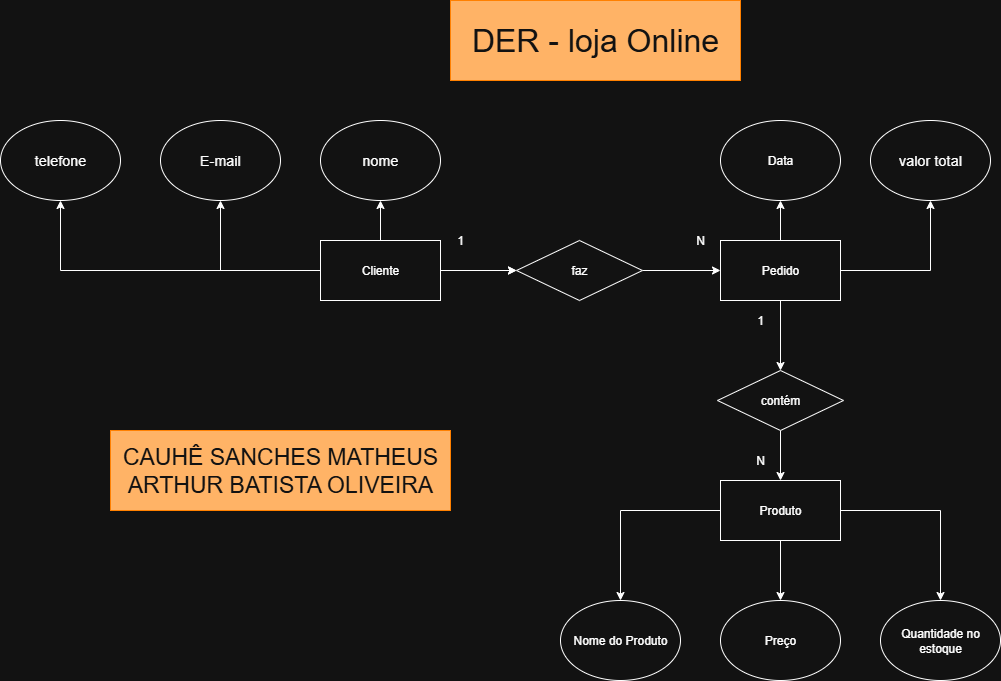

The diagram above was exported from draw.io. Its source (the exported page's mxGraphModel, read from the mxfile embedded in the PNG):
<mxGraphModel dx="1703" dy="1103" grid="1" gridSize="10" guides="1" tooltips="1" connect="1" arrows="1" fold="1" page="0" pageScale="1" pageWidth="827" pageHeight="1169" math="0" shadow="0">
  <root>
    <mxCell id="0" />
    <mxCell id="1" parent="0" />
    <mxCell id="itllTUcYomQlfHAGsJXH-6" value="" style="edgeStyle=orthogonalEdgeStyle;rounded=0;orthogonalLoop=1;jettySize=auto;html=1;" parent="1" source="tV3qFGsg2tDgYInfY74w-1" target="tV3qFGsg2tDgYInfY74w-5" edge="1">
      <mxGeometry relative="1" as="geometry" />
    </mxCell>
    <mxCell id="tV3qFGsg2tDgYInfY74w-7" style="edgeStyle=orthogonalEdgeStyle;rounded=0;orthogonalLoop=1;jettySize=auto;html=1;exitX=1;exitY=0.5;exitDx=0;exitDy=0;entryX=0;entryY=0.5;entryDx=0;entryDy=0;" parent="1" source="tV3qFGsg2tDgYInfY74w-1" target="tV3qFGsg2tDgYInfY74w-5" edge="1">
      <mxGeometry relative="1" as="geometry" />
    </mxCell>
    <mxCell id="itllTUcYomQlfHAGsJXH-13" value="" style="edgeStyle=orthogonalEdgeStyle;rounded=0;orthogonalLoop=1;jettySize=auto;html=1;" parent="1" source="tV3qFGsg2tDgYInfY74w-1" target="itllTUcYomQlfHAGsJXH-10" edge="1">
      <mxGeometry relative="1" as="geometry" />
    </mxCell>
    <mxCell id="itllTUcYomQlfHAGsJXH-14" style="edgeStyle=orthogonalEdgeStyle;rounded=0;orthogonalLoop=1;jettySize=auto;html=1;exitX=0;exitY=0.5;exitDx=0;exitDy=0;entryX=0.5;entryY=1;entryDx=0;entryDy=0;" parent="1" source="tV3qFGsg2tDgYInfY74w-1" target="itllTUcYomQlfHAGsJXH-11" edge="1">
      <mxGeometry relative="1" as="geometry" />
    </mxCell>
    <mxCell id="itllTUcYomQlfHAGsJXH-15" style="edgeStyle=orthogonalEdgeStyle;rounded=0;orthogonalLoop=1;jettySize=auto;html=1;exitX=0;exitY=0.5;exitDx=0;exitDy=0;entryX=0.5;entryY=1;entryDx=0;entryDy=0;" parent="1" source="tV3qFGsg2tDgYInfY74w-1" target="itllTUcYomQlfHAGsJXH-12" edge="1">
      <mxGeometry relative="1" as="geometry" />
    </mxCell>
    <mxCell id="tV3qFGsg2tDgYInfY74w-1" value="Cliente" style="rounded=0;whiteSpace=wrap;html=1;" parent="1" vertex="1">
      <mxGeometry x="160" y="80" width="120" height="60" as="geometry" />
    </mxCell>
    <mxCell id="tV3qFGsg2tDgYInfY74w-19" style="edgeStyle=orthogonalEdgeStyle;rounded=0;orthogonalLoop=1;jettySize=auto;html=1;" parent="1" source="tV3qFGsg2tDgYInfY74w-2" target="tV3qFGsg2tDgYInfY74w-16" edge="1">
      <mxGeometry relative="1" as="geometry" />
    </mxCell>
    <mxCell id="tV3qFGsg2tDgYInfY74w-20" style="edgeStyle=orthogonalEdgeStyle;rounded=0;orthogonalLoop=1;jettySize=auto;html=1;entryX=0.5;entryY=0;entryDx=0;entryDy=0;" parent="1" source="tV3qFGsg2tDgYInfY74w-2" target="tV3qFGsg2tDgYInfY74w-17" edge="1">
      <mxGeometry relative="1" as="geometry" />
    </mxCell>
    <mxCell id="tV3qFGsg2tDgYInfY74w-21" style="edgeStyle=orthogonalEdgeStyle;rounded=0;orthogonalLoop=1;jettySize=auto;html=1;entryX=0.5;entryY=0;entryDx=0;entryDy=0;" parent="1" source="tV3qFGsg2tDgYInfY74w-2" target="tV3qFGsg2tDgYInfY74w-18" edge="1">
      <mxGeometry relative="1" as="geometry" />
    </mxCell>
    <mxCell id="tV3qFGsg2tDgYInfY74w-2" value="Produto" style="rounded=0;whiteSpace=wrap;html=1;" parent="1" vertex="1">
      <mxGeometry x="560" y="320" width="120" height="60" as="geometry" />
    </mxCell>
    <mxCell id="itllTUcYomQlfHAGsJXH-8" value="" style="edgeStyle=orthogonalEdgeStyle;rounded=0;orthogonalLoop=1;jettySize=auto;html=1;" parent="1" source="tV3qFGsg2tDgYInfY74w-3" target="tV3qFGsg2tDgYInfY74w-4" edge="1">
      <mxGeometry relative="1" as="geometry" />
    </mxCell>
    <mxCell id="tV3qFGsg2tDgYInfY74w-12" style="edgeStyle=orthogonalEdgeStyle;rounded=0;orthogonalLoop=1;jettySize=auto;html=1;" parent="1" source="tV3qFGsg2tDgYInfY74w-3" target="tV3qFGsg2tDgYInfY74w-9" edge="1">
      <mxGeometry relative="1" as="geometry" />
    </mxCell>
    <mxCell id="tV3qFGsg2tDgYInfY74w-13" style="edgeStyle=orthogonalEdgeStyle;rounded=0;orthogonalLoop=1;jettySize=auto;html=1;exitX=1;exitY=0.5;exitDx=0;exitDy=0;entryX=0.5;entryY=1;entryDx=0;entryDy=0;" parent="1" source="tV3qFGsg2tDgYInfY74w-3" target="tV3qFGsg2tDgYInfY74w-10" edge="1">
      <mxGeometry relative="1" as="geometry" />
    </mxCell>
    <mxCell id="tV3qFGsg2tDgYInfY74w-3" value="Pedido" style="rounded=0;whiteSpace=wrap;html=1;" parent="1" vertex="1">
      <mxGeometry x="560" y="80" width="120" height="60" as="geometry" />
    </mxCell>
    <mxCell id="itllTUcYomQlfHAGsJXH-9" value="" style="edgeStyle=orthogonalEdgeStyle;rounded=0;orthogonalLoop=1;jettySize=auto;html=1;" parent="1" source="tV3qFGsg2tDgYInfY74w-4" target="tV3qFGsg2tDgYInfY74w-2" edge="1">
      <mxGeometry relative="1" as="geometry" />
    </mxCell>
    <mxCell id="tV3qFGsg2tDgYInfY74w-4" value="contém" style="rhombus;whiteSpace=wrap;html=1;" parent="1" vertex="1">
      <mxGeometry x="557" y="210" width="126" height="60" as="geometry" />
    </mxCell>
    <mxCell id="itllTUcYomQlfHAGsJXH-2" value="&lt;font style=&quot;font-size: 32px;&quot;&gt;DER - loja Online&lt;/font&gt;" style="text;html=1;align=center;verticalAlign=middle;whiteSpace=wrap;rounded=0;fillColor=light-dark(#60A917,#FFB366);fontColor=#ffffff;strokeColor=light-dark(#2D7600,#FF8000);" parent="1" vertex="1">
      <mxGeometry x="290" y="-160" width="290" height="80" as="geometry" />
    </mxCell>
    <mxCell id="itllTUcYomQlfHAGsJXH-7" value="" style="edgeStyle=orthogonalEdgeStyle;rounded=0;orthogonalLoop=1;jettySize=auto;html=1;" parent="1" source="tV3qFGsg2tDgYInfY74w-5" target="tV3qFGsg2tDgYInfY74w-3" edge="1">
      <mxGeometry relative="1" as="geometry" />
    </mxCell>
    <mxCell id="tV3qFGsg2tDgYInfY74w-5" value="faz" style="rhombus;whiteSpace=wrap;html=1;" parent="1" vertex="1">
      <mxGeometry x="356" y="80" width="126" height="60" as="geometry" />
    </mxCell>
    <mxCell id="itllTUcYomQlfHAGsJXH-10" value="&lt;span style=&quot;font-family: Roboto, Arial, sans-serif; font-size: 14px; letter-spacing: 0.2px; text-align: left; background-color: rgb(255, 255, 255);&quot;&gt;&lt;font style=&quot;color: light-dark(rgb(60, 64, 67), rgb(255, 255, 255));&quot;&gt;nome&lt;/font&gt;&lt;/span&gt;" style="ellipse;whiteSpace=wrap;html=1;" parent="1" vertex="1">
      <mxGeometry x="160" y="-40" width="120" height="80" as="geometry" />
    </mxCell>
    <mxCell id="itllTUcYomQlfHAGsJXH-11" value="&lt;div style=&quot;text-align: left;&quot;&gt;&lt;span style=&quot;color: light-dark(rgb(0, 0, 0), rgb(255, 255, 255)); font-size: 14px; letter-spacing: 0.2px;&quot;&gt;&lt;font style=&quot;&quot; face=&quot;Roboto, Arial, sans-serif&quot;&gt;&lt;font style=&quot;vertical-align: inherit;&quot; dir=&quot;auto&quot;&gt;&lt;font style=&quot;vertical-align: inherit;&quot; dir=&quot;auto&quot;&gt;E-mail&lt;/font&gt;&lt;/font&gt;&lt;/font&gt;&lt;/span&gt;&lt;/div&gt;" style="ellipse;whiteSpace=wrap;html=1;" parent="1" vertex="1">
      <mxGeometry y="-40" width="120" height="80" as="geometry" />
    </mxCell>
    <mxCell id="itllTUcYomQlfHAGsJXH-12" value="&lt;span style=&quot;font-family: Roboto, Arial, sans-serif; font-size: 14px; letter-spacing: 0.2px; text-align: left; background-color: rgb(255, 255, 255);&quot;&gt;&lt;font style=&quot;color: light-dark(rgb(60, 64, 67), rgb(255, 255, 255));&quot;&gt;telefone&lt;/font&gt;&lt;/span&gt;" style="ellipse;whiteSpace=wrap;html=1;" parent="1" vertex="1">
      <mxGeometry x="-160" y="-40" width="120" height="80" as="geometry" />
    </mxCell>
    <mxCell id="tV3qFGsg2tDgYInfY74w-9" value="Data" style="ellipse;whiteSpace=wrap;html=1;" parent="1" vertex="1">
      <mxGeometry x="560" y="-40" width="120" height="80" as="geometry" />
    </mxCell>
    <mxCell id="tV3qFGsg2tDgYInfY74w-10" value="&lt;span style=&quot;font-family: Roboto, Arial, sans-serif; font-size: 14px; letter-spacing: 0.2px; text-align: left;&quot;&gt;&lt;font style=&quot;color: light-dark(rgb(60, 64, 67), rgb(255, 255, 255));&quot;&gt;valor total&lt;/font&gt;&lt;/span&gt;" style="ellipse;whiteSpace=wrap;html=1;" parent="1" vertex="1">
      <mxGeometry x="710" y="-40" width="120" height="80" as="geometry" />
    </mxCell>
    <mxCell id="tV3qFGsg2tDgYInfY74w-18" value="Nome do Produto" style="ellipse;whiteSpace=wrap;html=1;" parent="1" vertex="1">
      <mxGeometry x="400" y="440" width="120" height="80" as="geometry" />
    </mxCell>
    <mxCell id="tV3qFGsg2tDgYInfY74w-17" value="Quantidade no estoque" style="ellipse;whiteSpace=wrap;html=1;" parent="1" vertex="1">
      <mxGeometry x="720" y="440" width="120" height="80" as="geometry" />
    </mxCell>
    <mxCell id="tV3qFGsg2tDgYInfY74w-16" value="Preço" style="ellipse;whiteSpace=wrap;html=1;" parent="1" vertex="1">
      <mxGeometry x="560" y="440" width="120" height="80" as="geometry" />
    </mxCell>
    <mxCell id="tV3qFGsg2tDgYInfY74w-22" value="1" style="text;html=1;align=center;verticalAlign=middle;whiteSpace=wrap;rounded=0;" vertex="1" parent="1">
      <mxGeometry x="290" y="70" width="20" height="20" as="geometry" />
    </mxCell>
    <mxCell id="tV3qFGsg2tDgYInfY74w-24" value="&lt;font style=&quot;vertical-align: inherit;&quot; dir=&quot;auto&quot;&gt;&lt;font style=&quot;vertical-align: inherit;&quot; dir=&quot;auto&quot;&gt;N&lt;/font&gt;&lt;/font&gt;" style="text;html=1;align=center;verticalAlign=middle;whiteSpace=wrap;rounded=0;" vertex="1" parent="1">
      <mxGeometry x="590" y="290" width="20" height="20" as="geometry" />
    </mxCell>
    <mxCell id="T2Ce5t7PQ15sTGJ7ilY1-4" value="&lt;font style=&quot;vertical-align: inherit;&quot; dir=&quot;auto&quot;&gt;&lt;font style=&quot;vertical-align: inherit;&quot; dir=&quot;auto&quot;&gt;N&lt;/font&gt;&lt;/font&gt;" style="text;html=1;align=center;verticalAlign=middle;whiteSpace=wrap;rounded=0;" vertex="1" parent="1">
      <mxGeometry x="530" y="70" width="20" height="20" as="geometry" />
    </mxCell>
    <mxCell id="tV3qFGsg2tDgYInfY74w-25" value="&lt;span style=&quot;font-size: 23px;&quot;&gt;CAUHÊ SANCHES MATHEUS&lt;/span&gt;&lt;div&gt;&lt;span style=&quot;font-size: 23px;&quot;&gt;ARTHUR BATISTA OLIVEIRA&lt;/span&gt;&lt;/div&gt;" style="text;html=1;align=center;verticalAlign=middle;whiteSpace=wrap;rounded=0;fillColor=light-dark(#60A917,#FFB366);fontColor=#ffffff;strokeColor=light-dark(#2D7600,#FF8000);" vertex="1" parent="1">
      <mxGeometry x="-50" y="270" width="340" height="80" as="geometry" />
    </mxCell>
    <mxCell id="T2Ce5t7PQ15sTGJ7ilY1-6" value="1" style="text;html=1;align=center;verticalAlign=middle;whiteSpace=wrap;rounded=0;" vertex="1" parent="1">
      <mxGeometry x="590" y="150" width="20" height="20" as="geometry" />
    </mxCell>
  </root>
</mxGraphModel>